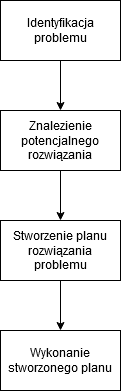

The diagram above was exported from draw.io. Its source (the exported page's mxGraphModel, read from the mxfile embedded in the PNG):
<mxGraphModel dx="460" dy="772" grid="1" gridSize="10" guides="1" tooltips="1" connect="1" arrows="1" fold="1" page="1" pageScale="1" pageWidth="827" pageHeight="1169" math="0" shadow="0">
  <root>
    <mxCell id="0" />
    <mxCell id="1" parent="0" />
    <mxCell id="G4UOKIvbySQ-Q7giaUNJ-4" value="" style="edgeStyle=orthogonalEdgeStyle;rounded=0;orthogonalLoop=1;jettySize=auto;html=1;" edge="1" parent="1" source="G4UOKIvbySQ-Q7giaUNJ-1" target="G4UOKIvbySQ-Q7giaUNJ-3">
      <mxGeometry relative="1" as="geometry" />
    </mxCell>
    <mxCell id="G4UOKIvbySQ-Q7giaUNJ-1" value="Identyfikacja problemu" style="rounded=0;whiteSpace=wrap;html=1;" vertex="1" parent="1">
      <mxGeometry x="160" y="100" width="120" height="60" as="geometry" />
    </mxCell>
    <mxCell id="G4UOKIvbySQ-Q7giaUNJ-6" value="" style="edgeStyle=orthogonalEdgeStyle;rounded=0;orthogonalLoop=1;jettySize=auto;html=1;" edge="1" parent="1" source="G4UOKIvbySQ-Q7giaUNJ-3" target="G4UOKIvbySQ-Q7giaUNJ-5">
      <mxGeometry relative="1" as="geometry" />
    </mxCell>
    <mxCell id="G4UOKIvbySQ-Q7giaUNJ-3" value="Znalezienie potencjalnego rozwiązania" style="rounded=0;whiteSpace=wrap;html=1;" vertex="1" parent="1">
      <mxGeometry x="160" y="210" width="120" height="60" as="geometry" />
    </mxCell>
    <mxCell id="G4UOKIvbySQ-Q7giaUNJ-8" value="" style="edgeStyle=orthogonalEdgeStyle;rounded=0;orthogonalLoop=1;jettySize=auto;html=1;" edge="1" parent="1" source="G4UOKIvbySQ-Q7giaUNJ-5" target="G4UOKIvbySQ-Q7giaUNJ-7">
      <mxGeometry relative="1" as="geometry" />
    </mxCell>
    <mxCell id="G4UOKIvbySQ-Q7giaUNJ-5" value="Stworzenie planu rozwiązania problemu" style="rounded=0;whiteSpace=wrap;html=1;" vertex="1" parent="1">
      <mxGeometry x="160" y="320" width="120" height="60" as="geometry" />
    </mxCell>
    <mxCell id="G4UOKIvbySQ-Q7giaUNJ-7" value="Wykonanie stworzonego planu" style="rounded=0;whiteSpace=wrap;html=1;" vertex="1" parent="1">
      <mxGeometry x="160" y="430" width="120" height="60" as="geometry" />
    </mxCell>
  </root>
</mxGraphModel>